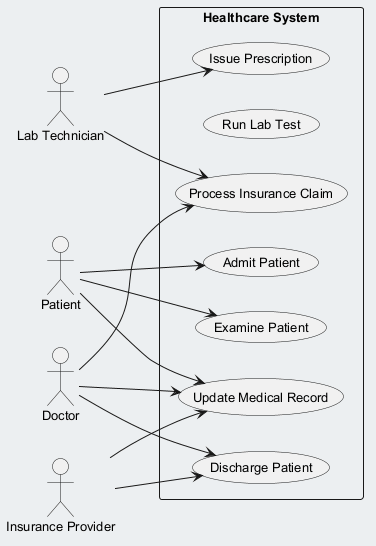

The diagram above was rendered by PlantUML. Its source (embedded in the PNG):
@startuml
skinparam backgroundColor #ECEFF1
skinparam classBackgroundColor #FFFFFF
skinparam classBorderColor #455A64
skinparam defaultFontSize 13
left to right direction
actor "Lab Technician" as LabTechnician
actor "Patient" as Patient
actor "Doctor" as Doctor
actor "Insurance Provider" as InsuranceProvider
rectangle "Healthcare System" {
  usecase "Process Insurance Claim" as UC_ProcessInsuranceClaim
  usecase "Run Lab Test" as UC_RunLabTest
  usecase "Admit Patient" as UC_AdmitPatient
  usecase "Discharge Patient" as UC_DischargePatient
  usecase "Issue Prescription" as UC_IssuePrescription
  usecase "Update Medical Record" as UC_UpdateMedicalRecord
  usecase "Examine Patient" as UC_ExaminePatient
}
LabTechnician --> UC_IssuePrescription
LabTechnician --> UC_ProcessInsuranceClaim
Patient --> UC_UpdateMedicalRecord
Patient --> UC_AdmitPatient
Patient --> UC_ExaminePatient
Doctor --> UC_DischargePatient
Doctor --> UC_UpdateMedicalRecord
Doctor --> UC_ProcessInsuranceClaim
InsuranceProvider --> UC_DischargePatient
InsuranceProvider --> UC_UpdateMedicalRecord
@enduml